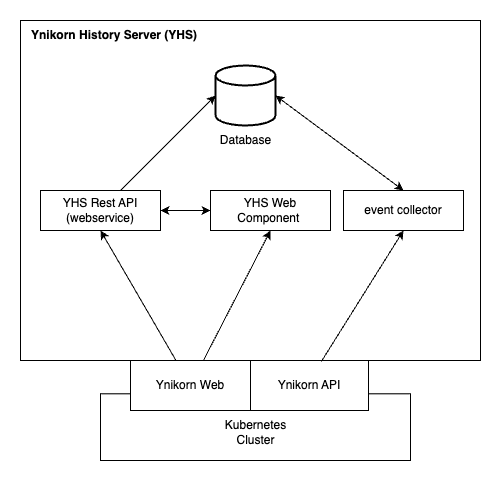

The diagram above was exported from draw.io. Its source (the exported page's mxGraphModel, read from the mxfile embedded in the PNG):
<mxGraphModel dx="954" dy="616" grid="1" gridSize="10" guides="1" tooltips="1" connect="1" arrows="1" fold="1" page="1" pageScale="1" pageWidth="827" pageHeight="1169" math="0" shadow="0">
  <root>
    <mxCell id="0" />
    <mxCell id="1" parent="0" />
    <mxCell id="IqIoe7_fro_jPeF_i6dI-1" value="" style="rounded=0;whiteSpace=wrap;html=1;" vertex="1" parent="1">
      <mxGeometry x="230" y="540" width="460" height="340" as="geometry" />
    </mxCell>
    <mxCell id="0d5Rsu6UCnFDa7NRzrAS-4" value="YHS Web Component&amp;nbsp;" style="rounded=0;whiteSpace=wrap;html=1;" parent="1" vertex="1">
      <mxGeometry x="420" y="710" width="120" height="40" as="geometry" />
    </mxCell>
    <mxCell id="0d5Rsu6UCnFDa7NRzrAS-6" value="event collector" style="rounded=0;whiteSpace=wrap;html=1;" parent="1" vertex="1">
      <mxGeometry x="553" y="710" width="120" height="40" as="geometry" />
    </mxCell>
    <mxCell id="0d5Rsu6UCnFDa7NRzrAS-10" value="" style="group" parent="1" vertex="1" connectable="0">
      <mxGeometry x="420" y="585" width="70" height="90" as="geometry" />
    </mxCell>
    <mxCell id="0d5Rsu6UCnFDa7NRzrAS-8" value="" style="strokeWidth=2;html=1;shape=mxgraph.flowchart.database;whiteSpace=wrap;" parent="0d5Rsu6UCnFDa7NRzrAS-10" vertex="1">
      <mxGeometry x="5" width="60" height="60" as="geometry" />
    </mxCell>
    <mxCell id="0d5Rsu6UCnFDa7NRzrAS-9" value="Database" style="text;html=1;align=center;verticalAlign=middle;resizable=0;points=[];autosize=1;strokeColor=none;fillColor=none;" parent="0d5Rsu6UCnFDa7NRzrAS-10" vertex="1">
      <mxGeometry y="60" width="70" height="30" as="geometry" />
    </mxCell>
    <mxCell id="0d5Rsu6UCnFDa7NRzrAS-15" value="" style="group" parent="1" vertex="1" connectable="0">
      <mxGeometry x="310" y="880" width="310" height="100" as="geometry" />
    </mxCell>
    <mxCell id="0d5Rsu6UCnFDa7NRzrAS-14" value="" style="rounded=0;whiteSpace=wrap;html=1;" parent="0d5Rsu6UCnFDa7NRzrAS-15" vertex="1">
      <mxGeometry y="33.333333333333336" width="310" height="66.66666666666667" as="geometry" />
    </mxCell>
    <mxCell id="0d5Rsu6UCnFDa7NRzrAS-1" value="Ynikorn API" style="rounded=0;whiteSpace=wrap;html=1;" parent="0d5Rsu6UCnFDa7NRzrAS-15" vertex="1">
      <mxGeometry x="150" width="118" height="50" as="geometry" />
    </mxCell>
    <mxCell id="0d5Rsu6UCnFDa7NRzrAS-13" value="Kubernetes Cluster" style="text;html=1;align=center;verticalAlign=middle;whiteSpace=wrap;rounded=0;" parent="0d5Rsu6UCnFDa7NRzrAS-15" vertex="1">
      <mxGeometry x="108.5" y="55.55555555555556" width="93" height="33.333333333333336" as="geometry" />
    </mxCell>
    <mxCell id="IqIoe7_fro_jPeF_i6dI-6" value="Ynikorn Web" style="rounded=0;whiteSpace=wrap;html=1;" vertex="1" parent="0d5Rsu6UCnFDa7NRzrAS-15">
      <mxGeometry x="30" width="120" height="50" as="geometry" />
    </mxCell>
    <mxCell id="0d5Rsu6UCnFDa7NRzrAS-21" value="" style="endArrow=classic;startArrow=classic;html=1;rounded=0;entryX=0.5;entryY=0;entryDx=0;entryDy=0;exitX=1;exitY=0.5;exitDx=0;exitDy=0;exitPerimeter=0;" parent="1" source="0d5Rsu6UCnFDa7NRzrAS-8" target="0d5Rsu6UCnFDa7NRzrAS-6" edge="1">
      <mxGeometry width="50" height="50" relative="1" as="geometry">
        <mxPoint x="460" y="820" as="sourcePoint" />
        <mxPoint x="610" y="710" as="targetPoint" />
      </mxGeometry>
    </mxCell>
    <mxCell id="IqIoe7_fro_jPeF_i6dI-5" style="rounded=0;orthogonalLoop=1;jettySize=auto;html=1;entryX=0.5;entryY=1;entryDx=0;entryDy=0;exitX=0.654;exitY=1.003;exitDx=0;exitDy=0;exitPerimeter=0;" edge="1" parent="1" source="IqIoe7_fro_jPeF_i6dI-1" target="0d5Rsu6UCnFDa7NRzrAS-6">
      <mxGeometry relative="1" as="geometry">
        <mxPoint x="460" y="920" as="sourcePoint" />
      </mxGeometry>
    </mxCell>
    <mxCell id="IqIoe7_fro_jPeF_i6dI-7" value="YHS Rest API (webservice)" style="rounded=0;whiteSpace=wrap;html=1;" vertex="1" parent="1">
      <mxGeometry x="250" y="710" width="120" height="40" as="geometry" />
    </mxCell>
    <mxCell id="IqIoe7_fro_jPeF_i6dI-8" style="rounded=0;orthogonalLoop=1;jettySize=auto;html=1;entryX=0.5;entryY=1;entryDx=0;entryDy=0;" edge="1" parent="1" source="IqIoe7_fro_jPeF_i6dI-6" target="0d5Rsu6UCnFDa7NRzrAS-4">
      <mxGeometry relative="1" as="geometry" />
    </mxCell>
    <mxCell id="IqIoe7_fro_jPeF_i6dI-9" style="rounded=0;orthogonalLoop=1;jettySize=auto;html=1;entryX=0.5;entryY=1;entryDx=0;entryDy=0;" edge="1" parent="1" source="IqIoe7_fro_jPeF_i6dI-6" target="IqIoe7_fro_jPeF_i6dI-7">
      <mxGeometry relative="1" as="geometry" />
    </mxCell>
    <mxCell id="IqIoe7_fro_jPeF_i6dI-10" style="rounded=0;orthogonalLoop=1;jettySize=auto;html=1;entryX=0;entryY=0.5;entryDx=0;entryDy=0;entryPerimeter=0;" edge="1" parent="1" source="IqIoe7_fro_jPeF_i6dI-7" target="0d5Rsu6UCnFDa7NRzrAS-8">
      <mxGeometry relative="1" as="geometry" />
    </mxCell>
    <mxCell id="IqIoe7_fro_jPeF_i6dI-11" value="" style="endArrow=classic;startArrow=classic;html=1;rounded=0;exitX=1;exitY=0.5;exitDx=0;exitDy=0;entryX=0;entryY=0.5;entryDx=0;entryDy=0;" edge="1" parent="1" source="IqIoe7_fro_jPeF_i6dI-7" target="0d5Rsu6UCnFDa7NRzrAS-4">
      <mxGeometry width="50" height="50" relative="1" as="geometry">
        <mxPoint x="390" y="810" as="sourcePoint" />
        <mxPoint x="440" y="760" as="targetPoint" />
      </mxGeometry>
    </mxCell>
    <mxCell id="IqIoe7_fro_jPeF_i6dI-12" value="&lt;b&gt;Ynikorn History Server (YHS)&lt;/b&gt;" style="text;html=1;align=center;verticalAlign=middle;whiteSpace=wrap;rounded=0;" vertex="1" parent="1">
      <mxGeometry x="234" y="540" width="180" height="30" as="geometry" />
    </mxCell>
  </root>
</mxGraphModel>